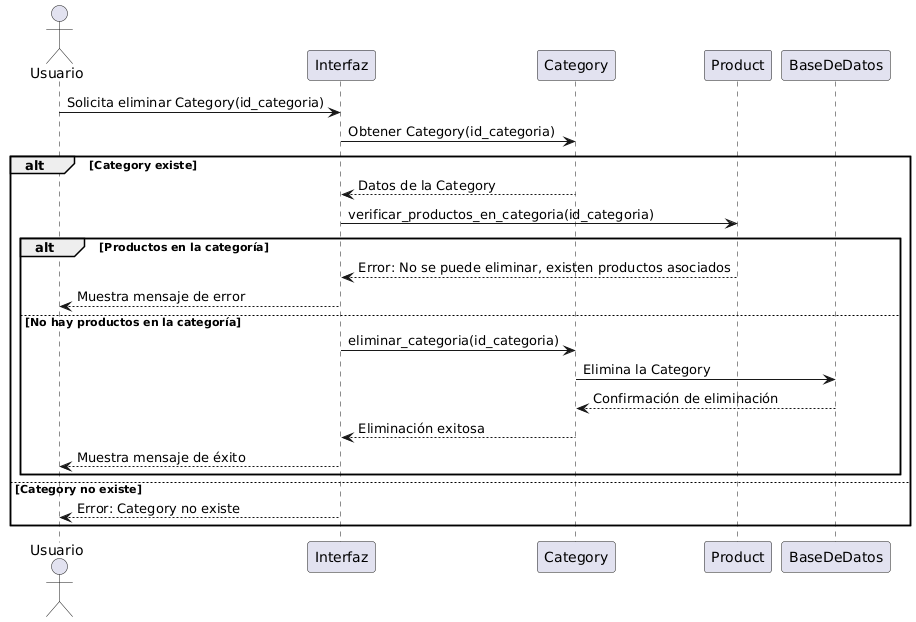

The diagram above was rendered by PlantUML. Its source (embedded in the PNG):
@startuml
actor Usuario
participant Interfaz
participant Category
participant Product
participant BaseDeDatos

Usuario -> Interfaz: Solicita eliminar Category(id_categoria)
Interfaz -> Category: Obtener Category(id_categoria)
alt Category existe
    Category --> Interfaz: Datos de la Category
    Interfaz -> Product: verificar_productos_en_categoria(id_categoria)
    alt Productos en la categoría
        Product --> Interfaz: Error: No se puede eliminar, existen productos asociados
        Interfaz --> Usuario: Muestra mensaje de error
    else No hay productos en la categoría
        Interfaz -> Category: eliminar_categoria(id_categoria)
        Category -> BaseDeDatos: Elimina la Category
        BaseDeDatos --> Category: Confirmación de eliminación
        Category --> Interfaz: Eliminación exitosa
        Interfaz --> Usuario: Muestra mensaje de éxito
    end
else Category no existe
    Interfaz --> Usuario: Error: Category no existe
end
@enduml